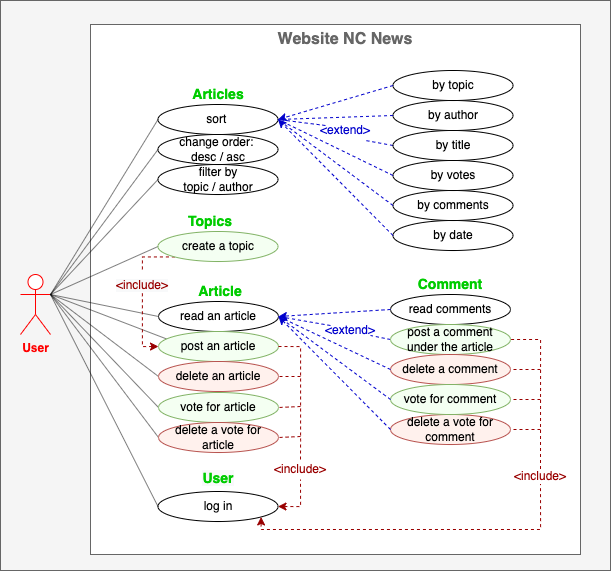

The diagram above was exported from draw.io. Its source (the exported page's mxGraphModel, read from the mxfile embedded in the PNG):
<mxGraphModel dx="2279" dy="831" grid="1" gridSize="10" guides="1" tooltips="1" connect="1" arrows="1" fold="1" page="1" pageScale="1" pageWidth="850" pageHeight="1100" background="none" math="0" shadow="0" extFonts="Permanent Marker^https://fonts.googleapis.com/css?family=Permanent+Marker">
  <root>
    <mxCell id="0" />
    <mxCell id="1" parent="0" />
    <mxCell id="2" value="" style="group" vertex="1" connectable="0" parent="1">
      <mxGeometry x="-750" y="510" width="610" height="570" as="geometry" />
    </mxCell>
    <mxCell id="3" value="" style="rounded=0;whiteSpace=wrap;html=1;labelBackgroundColor=#FFFFFF;fillColor=#f5f5f5;strokeColor=#666666;fontColor=#666666;" vertex="1" parent="2">
      <mxGeometry width="610" height="570" as="geometry" />
    </mxCell>
    <mxCell id="4" value="" style="rounded=0;whiteSpace=wrap;html=1;strokeColor=#666666;fontSize=12;fontColor=#0000FF;fillColor=#FFFFFF;" vertex="1" parent="2">
      <mxGeometry x="90" y="24" width="490" height="530" as="geometry" />
    </mxCell>
    <mxCell id="5" value="User" style="shape=umlActor;verticalLabelPosition=bottom;verticalAlign=top;html=1;outlineConnect=0;fontSize=12;fillColor=#FFFFFF;fontColor=#FF0000;strokeColor=#FF0000;fontStyle=1" vertex="1" parent="2">
      <mxGeometry x="20" y="274" width="30" height="60" as="geometry" />
    </mxCell>
    <mxCell id="6" value="log in" style="ellipse;whiteSpace=wrap;html=1;fontSize=12;" vertex="1" parent="2">
      <mxGeometry x="157.5" y="491" width="120" height="30" as="geometry" />
    </mxCell>
    <mxCell id="7" value="" style="endArrow=none;html=1;rounded=0;dashed=1;strokeColor=#990000;fontSize=12;fontColor=#0000CC;entryX=1;entryY=0.5;entryDx=0;entryDy=0;endFill=0;" edge="1" parent="2" target="69">
      <mxGeometry width="50" height="50" relative="1" as="geometry">
        <mxPoint x="540" y="429" as="sourcePoint" />
        <mxPoint x="400" y="384" as="targetPoint" />
      </mxGeometry>
    </mxCell>
    <mxCell id="8" value="" style="endArrow=none;html=1;rounded=0;dashed=1;strokeColor=#990000;fontSize=12;fontColor=#0000CC;entryX=1;entryY=0.5;entryDx=0;entryDy=0;endFill=0;" edge="1" parent="2" target="71">
      <mxGeometry width="50" height="50" relative="1" as="geometry">
        <mxPoint x="540" y="399" as="sourcePoint" />
        <mxPoint x="510" y="399" as="targetPoint" />
      </mxGeometry>
    </mxCell>
    <mxCell id="9" value="" style="endArrow=none;html=1;rounded=0;dashed=1;strokeColor=#990000;fontSize=12;fontColor=#0000CC;entryX=1;entryY=0.5;entryDx=0;entryDy=0;endFill=0;" edge="1" parent="2" target="67">
      <mxGeometry width="50" height="50" relative="1" as="geometry">
        <mxPoint x="540" y="369" as="sourcePoint" />
        <mxPoint x="530" y="449" as="targetPoint" />
      </mxGeometry>
    </mxCell>
    <mxCell id="10" value="&lt;font&gt;&amp;lt;include&amp;gt;&lt;/font&gt;" style="text;html=1;strokeColor=none;fillColor=none;align=center;verticalAlign=middle;whiteSpace=wrap;rounded=0;fontSize=12;fontColor=#990000;" vertex="1" parent="2">
      <mxGeometry x="520" y="468.5" width="40" height="15" as="geometry" />
    </mxCell>
    <mxCell id="11" value="" style="endArrow=none;html=1;rounded=0;dashed=1;strokeColor=#990000;fontSize=12;fontColor=#0000CC;edgeStyle=orthogonalEdgeStyle;startArrow=classic;startFill=1;endFill=0;entryX=0.5;entryY=1;entryDx=0;entryDy=0;exitX=1;exitY=1;exitDx=0;exitDy=0;" edge="1" parent="2" source="6" target="10">
      <mxGeometry width="50" height="50" relative="1" as="geometry">
        <mxPoint x="440" y="509" as="sourcePoint" />
        <mxPoint x="540" y="474" as="targetPoint" />
        <Array as="points">
          <mxPoint x="260" y="529" />
          <mxPoint x="540" y="529" />
        </Array>
      </mxGeometry>
    </mxCell>
    <mxCell id="12" value="Website NC News" style="text;html=1;strokeColor=none;fillColor=none;align=center;verticalAlign=middle;whiteSpace=wrap;rounded=0;fontSize=16;fontColor=#666666;fontStyle=1" vertex="1" parent="2">
      <mxGeometry x="270" y="24" width="150" height="30" as="geometry" />
    </mxCell>
    <mxCell id="13" value="" style="endArrow=none;html=1;rounded=0;strokeColor=#000000;strokeWidth=0.5;fontSize=16;fontColor=#000000;exitX=1;exitY=0.3333333333333333;exitDx=0;exitDy=0;exitPerimeter=0;entryX=0;entryY=0.5;entryDx=0;entryDy=0;" edge="1" parent="2" source="5" target="53">
      <mxGeometry width="50" height="50" relative="1" as="geometry">
        <mxPoint x="60" y="294" as="sourcePoint" />
        <mxPoint x="110" y="244" as="targetPoint" />
      </mxGeometry>
    </mxCell>
    <mxCell id="14" value="" style="endArrow=none;html=1;rounded=0;strokeColor=#000000;strokeWidth=0.5;fontSize=16;fontColor=#000000;exitX=1;exitY=0.3333333333333333;exitDx=0;exitDy=0;exitPerimeter=0;entryX=0;entryY=0.5;entryDx=0;entryDy=0;" edge="1" parent="2" source="5" target="62">
      <mxGeometry width="50" height="50" relative="1" as="geometry">
        <mxPoint x="65" y="304" as="sourcePoint" />
        <mxPoint x="167.4999999999999" y="119" as="targetPoint" />
      </mxGeometry>
    </mxCell>
    <mxCell id="15" value="" style="endArrow=none;html=1;rounded=0;strokeColor=#000000;strokeWidth=0.5;fontSize=16;fontColor=#000000;entryX=0;entryY=0.5;entryDx=0;entryDy=0;" edge="1" parent="2" target="60">
      <mxGeometry width="50" height="50" relative="1" as="geometry">
        <mxPoint x="50" y="294" as="sourcePoint" />
        <mxPoint x="177.4999999999999" y="129" as="targetPoint" />
      </mxGeometry>
    </mxCell>
    <mxCell id="16" value="" style="endArrow=none;html=1;rounded=0;strokeColor=#000000;strokeWidth=0.5;fontSize=16;fontColor=#000000;exitX=1;exitY=0.3333333333333333;exitDx=0;exitDy=0;exitPerimeter=0;entryX=0;entryY=0.5;entryDx=0;entryDy=0;" edge="1" parent="2" source="5" target="52">
      <mxGeometry width="50" height="50" relative="1" as="geometry">
        <mxPoint x="85" y="324" as="sourcePoint" />
        <mxPoint x="187.4999999999999" y="139" as="targetPoint" />
      </mxGeometry>
    </mxCell>
    <mxCell id="17" value="" style="endArrow=none;html=1;rounded=0;strokeColor=#000000;strokeWidth=0.5;fontSize=16;fontColor=#000000;entryX=0;entryY=0.5;entryDx=0;entryDy=0;exitX=1;exitY=0.3333333333333333;exitDx=0;exitDy=0;exitPerimeter=0;" edge="1" parent="2" source="5" target="45">
      <mxGeometry width="50" height="50" relative="1" as="geometry">
        <mxPoint x="60" y="294" as="sourcePoint" />
        <mxPoint x="197.4999999999999" y="149" as="targetPoint" />
      </mxGeometry>
    </mxCell>
    <mxCell id="18" value="" style="endArrow=none;html=1;rounded=0;strokeColor=#000000;strokeWidth=0.5;fontSize=16;fontColor=#000000;entryX=0.068;entryY=0.249;entryDx=0;entryDy=0;entryPerimeter=0;" edge="1" parent="2" target="48">
      <mxGeometry width="50" height="50" relative="1" as="geometry">
        <mxPoint x="50" y="294" as="sourcePoint" />
        <mxPoint x="207.4999999999999" y="159" as="targetPoint" />
      </mxGeometry>
    </mxCell>
    <mxCell id="19" value="" style="endArrow=none;html=1;rounded=0;strokeColor=#000000;strokeWidth=0.5;fontSize=16;fontColor=#000000;entryX=0;entryY=0.5;entryDx=0;entryDy=0;" edge="1" parent="2" target="50">
      <mxGeometry width="50" height="50" relative="1" as="geometry">
        <mxPoint x="50" y="294" as="sourcePoint" />
        <mxPoint x="217.4999999999999" y="169" as="targetPoint" />
      </mxGeometry>
    </mxCell>
    <mxCell id="20" value="" style="endArrow=none;html=1;rounded=0;strokeColor=#000000;strokeWidth=0.5;fontSize=16;fontColor=#000000;exitX=1;exitY=0.3333333333333333;exitDx=0;exitDy=0;exitPerimeter=0;entryX=0;entryY=0.5;entryDx=0;entryDy=0;" edge="1" parent="2" source="5" target="64">
      <mxGeometry width="50" height="50" relative="1" as="geometry">
        <mxPoint x="125" y="364" as="sourcePoint" />
        <mxPoint x="227.4999999999999" y="179" as="targetPoint" />
      </mxGeometry>
    </mxCell>
    <mxCell id="21" value="" style="endArrow=none;html=1;rounded=0;strokeColor=#000000;strokeWidth=0.5;fontSize=16;fontColor=#000000;entryX=0;entryY=0.5;entryDx=0;entryDy=0;" edge="1" parent="2" target="65">
      <mxGeometry width="50" height="50" relative="1" as="geometry">
        <mxPoint x="50" y="294" as="sourcePoint" />
        <mxPoint x="237.4999999999999" y="189" as="targetPoint" />
      </mxGeometry>
    </mxCell>
    <mxCell id="22" value="" style="endArrow=none;html=1;rounded=0;strokeColor=#000000;strokeWidth=0.5;fontSize=16;fontColor=#000000;exitX=0;exitY=0.5;exitDx=0;exitDy=0;entryX=1;entryY=0.3333333333333333;entryDx=0;entryDy=0;entryPerimeter=0;" edge="1" parent="2" source="6" target="5">
      <mxGeometry width="50" height="50" relative="1" as="geometry">
        <mxPoint x="160" y="523.5" as="sourcePoint" />
        <mxPoint x="247.4999999999999" y="199" as="targetPoint" />
      </mxGeometry>
    </mxCell>
    <mxCell id="23" value="&lt;span style=&quot;color: rgb(153, 0, 0); font-family: Helvetica; font-style: normal; font-variant-ligatures: normal; font-variant-caps: normal; font-weight: 400; letter-spacing: normal; orphans: 2; text-align: center; text-indent: 0px; text-transform: none; widows: 2; word-spacing: 0px; -webkit-text-stroke-width: 0px; background-color: rgb(248, 249, 250); text-decoration-thickness: initial; text-decoration-style: initial; text-decoration-color: initial; float: none; display: inline !important;&quot;&gt;&lt;font style=&quot;font-size: 12px;&quot;&gt;&amp;lt;include&amp;gt;&lt;/font&gt;&lt;/span&gt;" style="text;whiteSpace=wrap;html=1;fontSize=11;fontColor=#000000;" vertex="1" parent="2">
      <mxGeometry x="113.75" y="271" width="56.25" height="20" as="geometry" />
    </mxCell>
    <mxCell id="24" value="" style="endArrow=none;html=1;rounded=0;dashed=1;strokeColor=#990000;strokeWidth=1;fontSize=12;fontColor=#000000;exitX=0;exitY=0.5;exitDx=0;exitDy=0;entryX=0.5;entryY=1;entryDx=0;entryDy=0;edgeStyle=orthogonalEdgeStyle;startArrow=classic;startFill=1;" edge="1" parent="2" source="48" target="23">
      <mxGeometry width="50" height="50" relative="1" as="geometry">
        <mxPoint x="310" y="281" as="sourcePoint" />
        <mxPoint x="360" y="231" as="targetPoint" />
      </mxGeometry>
    </mxCell>
    <mxCell id="25" value="&amp;lt;extend&amp;gt;" style="text;html=1;strokeColor=none;fillColor=none;align=center;verticalAlign=middle;whiteSpace=wrap;rounded=0;fontSize=12;fontColor=#0000CC;" vertex="1" parent="2">
      <mxGeometry x="330" y="320" width="40" height="20" as="geometry" />
    </mxCell>
    <mxCell id="26" value="" style="endArrow=none;html=1;rounded=0;dashed=1;fontSize=12;fontColor=#000000;exitX=0;exitY=0.5;exitDx=0;exitDy=0;entryX=1;entryY=0.75;entryDx=0;entryDy=0;endFill=0;strokeColor=#0000CC;" edge="1" parent="2" source="66" target="25">
      <mxGeometry width="50" height="50" relative="1" as="geometry">
        <mxPoint x="-290" y="1159" as="sourcePoint" />
        <mxPoint x="-400" y="1159" as="targetPoint" />
      </mxGeometry>
    </mxCell>
    <mxCell id="27" value="" style="endArrow=none;html=1;rounded=0;dashed=1;strokeColor=#990000;fontSize=12;fontColor=#0000CC;edgeStyle=orthogonalEdgeStyle;exitX=0.5;exitY=0;exitDx=0;exitDy=0;entryX=1;entryY=0.5;entryDx=0;entryDy=0;startArrow=none;startFill=1;endFill=0;" edge="1" parent="2" source="10" target="66">
      <mxGeometry width="50" height="50" relative="1" as="geometry">
        <mxPoint x="520" y="499" as="sourcePoint" />
        <mxPoint x="520" y="439" as="targetPoint" />
        <Array as="points">
          <mxPoint x="540" y="339" />
        </Array>
      </mxGeometry>
    </mxCell>
    <mxCell id="28" style="rounded=0;orthogonalLoop=1;jettySize=auto;html=1;exitX=0;exitY=1;exitDx=0;exitDy=0;entryX=0.5;entryY=0;entryDx=0;entryDy=0;dashed=1;strokeColor=#990000;startArrow=none;startFill=0;endArrow=none;endFill=0;edgeStyle=orthogonalEdgeStyle;" edge="1" parent="2" source="62" target="23">
      <mxGeometry relative="1" as="geometry" />
    </mxCell>
    <mxCell id="29" value="&lt;font&gt;&amp;lt;include&amp;gt;&lt;/font&gt;" style="text;html=1;strokeColor=none;fillColor=none;align=center;verticalAlign=middle;whiteSpace=wrap;rounded=0;fontSize=12;fontColor=#990000;" vertex="1" parent="2">
      <mxGeometry x="280" y="459" width="40" height="20" as="geometry" />
    </mxCell>
    <mxCell id="30" value="" style="endArrow=none;html=1;rounded=0;entryX=0.5;entryY=1;entryDx=0;entryDy=0;exitX=1;exitY=0.5;exitDx=0;exitDy=0;edgeStyle=orthogonalEdgeStyle;dashed=1;strokeColor=#990000;startArrow=classic;startFill=1;" edge="1" parent="2" source="6" target="29">
      <mxGeometry width="50" height="50" relative="1" as="geometry">
        <mxPoint x="239.9999999999999" y="491" as="sourcePoint" />
        <mxPoint x="279.9999999999999" y="346" as="targetPoint" />
        <Array as="points">
          <mxPoint x="300" y="506" />
        </Array>
      </mxGeometry>
    </mxCell>
    <mxCell id="31" value="" style="endArrow=none;html=1;rounded=0;dashed=1;strokeColor=#990000;fontSize=12;fontColor=#0000CC;entryX=1;entryY=0.5;entryDx=0;entryDy=0;endFill=0;" edge="1" parent="2" target="50">
      <mxGeometry width="50" height="50" relative="1" as="geometry">
        <mxPoint x="300" y="376" as="sourcePoint" />
        <mxPoint x="520" y="416" as="targetPoint" />
      </mxGeometry>
    </mxCell>
    <mxCell id="32" value="" style="endArrow=none;html=1;rounded=0;dashed=1;strokeColor=#990000;fontSize=12;fontColor=#0000CC;entryX=1;entryY=0.5;entryDx=0;entryDy=0;endFill=0;" edge="1" parent="2" target="64">
      <mxGeometry width="50" height="50" relative="1" as="geometry">
        <mxPoint x="300" y="406" as="sourcePoint" />
        <mxPoint x="290" y="386" as="targetPoint" />
      </mxGeometry>
    </mxCell>
    <mxCell id="33" value="" style="endArrow=none;html=1;rounded=0;dashed=1;strokeColor=#990000;fontSize=12;fontColor=#0000CC;entryX=1;entryY=0.5;entryDx=0;entryDy=0;endFill=0;" edge="1" parent="2" target="65">
      <mxGeometry width="50" height="50" relative="1" as="geometry">
        <mxPoint x="300" y="436" as="sourcePoint" />
        <mxPoint x="284" y="432" as="targetPoint" />
      </mxGeometry>
    </mxCell>
    <mxCell id="34" value="&amp;lt;extend&amp;gt;" style="text;html=1;strokeColor=none;fillColor=none;align=center;verticalAlign=middle;whiteSpace=wrap;rounded=0;fontSize=12;fontColor=#0000CC;" vertex="1" parent="2">
      <mxGeometry x="325" y="120" width="40" height="20" as="geometry" />
    </mxCell>
    <mxCell id="35" value="" style="endArrow=none;html=1;rounded=0;fontSize=12;fontColor=#000000;exitX=0;exitY=0.5;exitDx=0;exitDy=0;entryX=1;entryY=1;entryDx=0;entryDy=0;dashed=1;endFill=0;strokeColor=#0000CC;" edge="1" parent="2" source="39" target="34">
      <mxGeometry width="50" height="50" relative="1" as="geometry">
        <mxPoint x="-87.5" y="665" as="sourcePoint" />
        <mxPoint x="-202.5" y="705" as="targetPoint" />
      </mxGeometry>
    </mxCell>
    <mxCell id="36" value="by author" style="ellipse;whiteSpace=wrap;html=1;fontSize=12;fillColor=#FFFFFF;" vertex="1" parent="2">
      <mxGeometry x="392.5" y="100" width="120" height="30" as="geometry" />
    </mxCell>
    <mxCell id="37" value="by topic" style="ellipse;whiteSpace=wrap;html=1;fontSize=12;fillColor=#FFFFFF;" vertex="1" parent="2">
      <mxGeometry x="392.5" y="70" width="120" height="30" as="geometry" />
    </mxCell>
    <mxCell id="38" value="by date" style="ellipse;whiteSpace=wrap;html=1;fontSize=12;fillColor=#FFFFFF;" vertex="1" parent="2">
      <mxGeometry x="392.5" y="220" width="120" height="30" as="geometry" />
    </mxCell>
    <mxCell id="39" value="by title" style="ellipse;whiteSpace=wrap;html=1;fontSize=12;fillColor=#FFFFFF;" vertex="1" parent="2">
      <mxGeometry x="392.5" y="130" width="120" height="30" as="geometry" />
    </mxCell>
    <mxCell id="40" value="by comments" style="ellipse;whiteSpace=wrap;html=1;fontSize=12;fillColor=#FFFFFF;" vertex="1" parent="2">
      <mxGeometry x="392.5" y="190" width="120" height="30" as="geometry" />
    </mxCell>
    <mxCell id="41" value="by votes" style="ellipse;whiteSpace=wrap;html=1;fontSize=12;fillColor=#FFFFFF;" vertex="1" parent="2">
      <mxGeometry x="392.5" y="160" width="120" height="30" as="geometry" />
    </mxCell>
    <mxCell id="42" value="Comment" style="text;html=1;strokeColor=none;fillColor=none;align=center;verticalAlign=middle;whiteSpace=wrap;rounded=0;fontSize=14;fontColor=#00CC00;fontStyle=1" vertex="1" parent="2">
      <mxGeometry x="410" y="274" width="80" height="20" as="geometry" />
    </mxCell>
    <mxCell id="43" value="read comments" style="ellipse;whiteSpace=wrap;html=1;fontSize=12;" vertex="1" parent="2">
      <mxGeometry x="390" y="294" width="120" height="30" as="geometry" />
    </mxCell>
    <mxCell id="44" value="Article" style="text;html=1;strokeColor=none;fillColor=none;align=center;verticalAlign=middle;whiteSpace=wrap;rounded=0;fontSize=14;fontColor=#00CC00;fontStyle=1" vertex="1" parent="2">
      <mxGeometry x="180" y="281" width="80" height="20" as="geometry" />
    </mxCell>
    <mxCell id="45" value="read an article" style="ellipse;whiteSpace=wrap;html=1;fontSize=12;" vertex="1" parent="2">
      <mxGeometry x="158" y="301" width="120" height="30" as="geometry" />
    </mxCell>
    <mxCell id="46" value="" style="endArrow=none;html=1;rounded=0;dashed=1;fontSize=12;fontColor=#000000;exitX=0;exitY=0.25;exitDx=0;exitDy=0;entryX=1;entryY=0.5;entryDx=0;entryDy=0;endFill=0;startArrow=none;strokeColor=#0000CC;" edge="1" parent="2" source="25" target="45">
      <mxGeometry width="50" height="50" relative="1" as="geometry">
        <mxPoint x="325" y="316" as="sourcePoint" />
        <mxPoint x="420" y="231" as="targetPoint" />
      </mxGeometry>
    </mxCell>
    <mxCell id="47" value="" style="endArrow=classic;html=1;rounded=0;dashed=1;fontSize=12;fontColor=#000000;exitX=0;exitY=0.5;exitDx=0;exitDy=0;entryX=1;entryY=0.5;entryDx=0;entryDy=0;strokeColor=#0000CC;" edge="1" parent="2" source="43" target="45">
      <mxGeometry width="50" height="50" relative="1" as="geometry">
        <mxPoint x="430" y="379" as="sourcePoint" />
        <mxPoint x="320" y="379" as="targetPoint" />
      </mxGeometry>
    </mxCell>
    <mxCell id="48" value="post an article" style="ellipse;whiteSpace=wrap;html=1;fontSize=12;fillColor=#F4FFF2;strokeColor=#82b366;" vertex="1" parent="2">
      <mxGeometry x="158" y="331" width="120" height="30" as="geometry" />
    </mxCell>
    <mxCell id="49" value="" style="endArrow=none;html=1;rounded=0;entryX=1;entryY=0.5;entryDx=0;entryDy=0;exitX=0.5;exitY=0;exitDx=0;exitDy=0;edgeStyle=orthogonalEdgeStyle;dashed=1;strokeColor=#990000;startArrow=none;startFill=1;" edge="1" parent="2" source="29" target="48">
      <mxGeometry width="50" height="50" relative="1" as="geometry">
        <mxPoint x="370" y="401" as="sourcePoint" />
        <mxPoint x="420" y="351" as="targetPoint" />
        <Array as="points">
          <mxPoint x="300" y="440" />
          <mxPoint x="300" y="346" />
        </Array>
      </mxGeometry>
    </mxCell>
    <mxCell id="50" value="delete an article" style="ellipse;whiteSpace=wrap;html=1;fontSize=12;fillColor=#FFF1ED;strokeColor=#b85450;" vertex="1" parent="2">
      <mxGeometry x="158" y="361" width="120" height="30" as="geometry" />
    </mxCell>
    <mxCell id="51" value="&lt;span style=&quot;color: rgb(0, 204, 0); font-family: Helvetica; font-size: 14px; font-style: normal; font-variant-ligatures: normal; font-variant-caps: normal; font-weight: 700; letter-spacing: normal; orphans: 2; text-indent: 0px; text-transform: none; widows: 2; word-spacing: 0px; -webkit-text-stroke-width: 0px; background-color: rgb(248, 249, 250); text-decoration-thickness: initial; text-decoration-style: initial; text-decoration-color: initial; float: none; display: inline !important;&quot;&gt;User&lt;/span&gt;" style="text;whiteSpace=wrap;html=1;align=center;" vertex="1" parent="2">
      <mxGeometry x="198" y="463" width="40" height="30" as="geometry" />
    </mxCell>
    <mxCell id="52" value="filter by&lt;br&gt;topic / author" style="ellipse;whiteSpace=wrap;html=1;fontSize=12;" vertex="1" parent="2">
      <mxGeometry x="157.5" y="164" width="120" height="30" as="geometry" />
    </mxCell>
    <mxCell id="53" value="sort&amp;nbsp;" style="ellipse;whiteSpace=wrap;html=1;fontSize=12;fillColor=#FFFFFF;" vertex="1" parent="2">
      <mxGeometry x="157.5" y="104" width="120" height="30" as="geometry" />
    </mxCell>
    <mxCell id="54" value="" style="endArrow=none;html=1;rounded=0;fontSize=12;fontColor=#000000;exitX=0;exitY=0.25;exitDx=0;exitDy=0;entryX=1;entryY=0.5;entryDx=0;entryDy=0;dashed=1;endFill=0;startArrow=none;strokeColor=#0000CC;" edge="1" parent="2" source="34" target="53">
      <mxGeometry width="50" height="50" relative="1" as="geometry">
        <mxPoint x="-247.5" y="799" as="sourcePoint" />
        <mxPoint x="-362.5" y="899" as="targetPoint" />
      </mxGeometry>
    </mxCell>
    <mxCell id="55" value="" style="endArrow=none;html=1;rounded=0;fontSize=12;fontColor=#000000;exitX=0;exitY=0.5;exitDx=0;exitDy=0;entryX=1;entryY=0.5;entryDx=0;entryDy=0;dashed=1;endFill=0;strokeColor=#0000CC;" edge="1" parent="2" source="36" target="53">
      <mxGeometry width="50" height="50" relative="1" as="geometry">
        <mxPoint x="-257.5" y="789" as="sourcePoint" />
        <mxPoint x="-372.5" y="889" as="targetPoint" />
      </mxGeometry>
    </mxCell>
    <mxCell id="56" value="" style="endArrow=classic;html=1;rounded=0;fontSize=12;fontColor=#000000;exitX=0;exitY=0.5;exitDx=0;exitDy=0;entryX=1;entryY=0.5;entryDx=0;entryDy=0;dashed=1;strokeColor=#0000CC;" edge="1" parent="2" source="37" target="53">
      <mxGeometry width="50" height="50" relative="1" as="geometry">
        <mxPoint x="-372.5" y="974" as="sourcePoint" />
        <mxPoint x="-322.5" y="924" as="targetPoint" />
      </mxGeometry>
    </mxCell>
    <mxCell id="57" value="" style="endArrow=classic;html=1;rounded=0;fontSize=12;fontColor=#000000;exitX=0;exitY=0.5;exitDx=0;exitDy=0;entryX=1;entryY=0.5;entryDx=0;entryDy=0;dashed=1;strokeColor=#0000CC;" edge="1" parent="2" source="38" target="53">
      <mxGeometry width="50" height="50" relative="1" as="geometry">
        <mxPoint x="-217.5" y="829" as="sourcePoint" />
        <mxPoint x="-332.5" y="929" as="targetPoint" />
      </mxGeometry>
    </mxCell>
    <mxCell id="58" value="" style="endArrow=none;html=1;rounded=0;fontSize=12;fontColor=#000000;exitX=0;exitY=0.5;exitDx=0;exitDy=0;entryX=1;entryY=0.5;entryDx=0;entryDy=0;dashed=1;endFill=0;strokeColor=#0000CC;" edge="1" parent="2" source="40" target="53">
      <mxGeometry width="50" height="50" relative="1" as="geometry">
        <mxPoint x="-227.5" y="819" as="sourcePoint" />
        <mxPoint x="-342.5" y="919" as="targetPoint" />
      </mxGeometry>
    </mxCell>
    <mxCell id="59" value="" style="endArrow=none;html=1;rounded=0;fontSize=12;fontColor=#000000;exitX=0;exitY=0.5;exitDx=0;exitDy=0;entryX=1;entryY=0.5;entryDx=0;entryDy=0;dashed=1;endFill=0;strokeColor=#0000CC;" edge="1" parent="2" source="41" target="53">
      <mxGeometry width="50" height="50" relative="1" as="geometry">
        <mxPoint x="-237.5" y="809" as="sourcePoint" />
        <mxPoint x="-352.5" y="909" as="targetPoint" />
      </mxGeometry>
    </mxCell>
    <mxCell id="60" value="change order: &lt;br style=&quot;font-size: 12px;&quot;&gt;desc / asc" style="ellipse;whiteSpace=wrap;html=1;fontSize=12;fillColor=#FFFFFF;" vertex="1" parent="2">
      <mxGeometry x="157.5" y="134" width="120" height="30" as="geometry" />
    </mxCell>
    <mxCell id="61" value="Articles" style="text;html=1;strokeColor=none;fillColor=none;align=center;verticalAlign=middle;whiteSpace=wrap;rounded=0;fontSize=14;fontColor=#00CC00;fontStyle=1" vertex="1" parent="2">
      <mxGeometry x="177.5" y="84" width="80" height="20" as="geometry" />
    </mxCell>
    <mxCell id="62" value="create a topic" style="ellipse;whiteSpace=wrap;html=1;fontSize=12;fillColor=#F4FFF2;strokeColor=#82b366;" vertex="1" parent="2">
      <mxGeometry x="157.5" y="231" width="120" height="30" as="geometry" />
    </mxCell>
    <mxCell id="63" value="Topics" style="text;html=1;strokeColor=none;fillColor=none;align=center;verticalAlign=middle;whiteSpace=wrap;rounded=0;fontSize=14;fontColor=#00CC00;fontStyle=1" vertex="1" parent="2">
      <mxGeometry x="180" y="211" width="60" height="20" as="geometry" />
    </mxCell>
    <mxCell id="64" value="vote for article" style="ellipse;whiteSpace=wrap;html=1;fontSize=12;fillColor=#F4FFF2;strokeColor=#82b366;" vertex="1" parent="2">
      <mxGeometry x="158" y="392" width="120" height="30" as="geometry" />
    </mxCell>
    <mxCell id="65" value="delete a vote for article" style="ellipse;whiteSpace=wrap;html=1;fontSize=12;fillColor=#FFF1ED;strokeColor=#b85450;" vertex="1" parent="2">
      <mxGeometry x="158" y="422" width="120" height="30" as="geometry" />
    </mxCell>
    <mxCell id="66" value="post a comment under the article" style="ellipse;whiteSpace=wrap;html=1;fontSize=12;fillColor=#F4FFF2;strokeColor=#82b366;" vertex="1" parent="2">
      <mxGeometry x="390" y="324" width="120" height="30" as="geometry" />
    </mxCell>
    <mxCell id="67" value="delete a comment" style="ellipse;whiteSpace=wrap;html=1;fontSize=12;fillColor=#FFF1ED;strokeColor=#b85450;" vertex="1" parent="2">
      <mxGeometry x="390" y="354" width="120" height="30" as="geometry" />
    </mxCell>
    <mxCell id="68" value="" style="endArrow=none;html=1;rounded=0;dashed=1;fontSize=12;fontColor=#000000;exitX=0;exitY=0.5;exitDx=0;exitDy=0;entryX=1;entryY=0.5;entryDx=0;entryDy=0;endFill=0;strokeColor=#0000CC;" edge="1" parent="2" source="67" target="45">
      <mxGeometry width="50" height="50" relative="1" as="geometry">
        <mxPoint x="400" y="349" as="sourcePoint" />
        <mxPoint x="290" y="349" as="targetPoint" />
      </mxGeometry>
    </mxCell>
    <mxCell id="69" value="delete a vote for comment" style="ellipse;whiteSpace=wrap;html=1;fontSize=12;fillColor=#FFF1ED;strokeColor=#b85450;" vertex="1" parent="2">
      <mxGeometry x="390" y="414" width="120" height="30" as="geometry" />
    </mxCell>
    <mxCell id="70" value="" style="endArrow=classic;html=1;rounded=0;dashed=1;fontSize=12;fontColor=#000000;exitX=0;exitY=0.5;exitDx=0;exitDy=0;entryX=1;entryY=0.5;entryDx=0;entryDy=0;strokeColor=#0000CC;" edge="1" parent="2" source="69" target="45">
      <mxGeometry width="50" height="50" relative="1" as="geometry">
        <mxPoint x="420" y="369" as="sourcePoint" />
        <mxPoint x="310" y="369" as="targetPoint" />
      </mxGeometry>
    </mxCell>
    <mxCell id="71" value="vote for comment" style="ellipse;whiteSpace=wrap;html=1;fontSize=12;fillColor=#F4FFF2;strokeColor=#82b366;" vertex="1" parent="2">
      <mxGeometry x="390" y="384" width="120" height="30" as="geometry" />
    </mxCell>
    <mxCell id="72" value="" style="endArrow=none;html=1;rounded=0;dashed=1;fontSize=12;fontColor=#000000;exitX=0;exitY=0.5;exitDx=0;exitDy=0;entryX=1;entryY=0.5;entryDx=0;entryDy=0;endFill=0;strokeColor=#0000CC;" edge="1" parent="2" source="71" target="45">
      <mxGeometry width="50" height="50" relative="1" as="geometry">
        <mxPoint x="410" y="359" as="sourcePoint" />
        <mxPoint x="300" y="359" as="targetPoint" />
      </mxGeometry>
    </mxCell>
  </root>
</mxGraphModel>